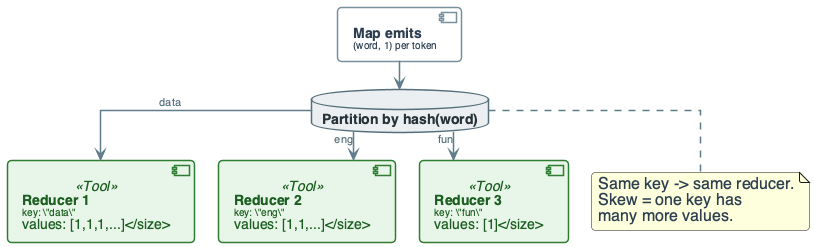

The diagram above was rendered by PlantUML. Its source (embedded in the PNG):
@startuml
'=================================================
' CANONICAL DIAGRAM TEMPLATE - DATA ENGINEERING
'=================================================

top to bottom direction
skinparam linetype ortho
skinparam shadowing false
skinparam roundcorner 8
skinparam handwritten false
skinparam nodesep 24
skinparam ranksep 28

'-------------------------
' FONT & GLOBAL STYLE
'-------------------------
skinparam defaultFontName "Segoe UI, Helvetica, sans-serif"
skinparam defaultFontSize 16
skinparam defaultFontColor #2C3E50

'-------------------------
' GENERIC BOX STYLE
'-------------------------
skinparam rectangle {
    BackgroundColor #F8F9FA
    BorderColor #90A4AE
    BorderThickness 2
    FontColor #263238
    FontSize 14
    FontStyle bold
    Padding 20
}

skinparam component {
    BackgroundColor #FFFFFF
    BorderColor #78909C
    BorderThickness 1.5
    FontSize 14
    Padding 12
}

skinparam database {
    BackgroundColor #ECEFF1
    BorderColor #546E7A
    BorderThickness 1.5
    FontSize 14
    FontColor #263238
}

skinparam arrow {
    Color #607D8B
    Thickness 1.5
    FontSize 11
    FontColor #546E7A
}

'-------------------------
' SEMANTIC STEREOTYPES
'-------------------------
skinparam component<<UI>> {
    BorderColor #8E24AA
    BackgroundColor #F3E5F5
    FontColor #4A148C
}

skinparam component<<Agent>> {
    BorderColor #0288D1
    BackgroundColor #E1F5FE
    FontColor #01579B
}

skinparam component<<Tool>> {
    BorderColor #2E7D32
    BackgroundColor #E8F5E9
    FontColor #1B5E20
}

skinparam component<<Config>> {
    BorderColor #F57C00
    BackgroundColor #FFF3E0
    FontColor #E65100
}

skinparam component<<Bad>> {
    BorderColor #C62828
    BackgroundColor #FFEBEE
    FontColor #B71C1C
}

skinparam component<<V1>> {
    BorderColor #F57C00
    BackgroundColor #FFF3E0
    FontColor #E65100
}

skinparam component<<V2>> {
    BorderColor #2E7D32
    BackgroundColor #E8F5E9
    FontColor #1B5E20
}

skinparam component<<up>> {
    BackgroundColor #E8F5E9
    BorderColor #2E7D32
}

skinparam component<<down>> {
    BackgroundColor #FFEBEE
    BorderColor #C62828
}

skinparam database<<up>> {
    BackgroundColor #E8F5E9
    BorderColor #2E7D32
}

skinparam database<<down>> {
    BackgroundColor #FFEBEE
    BorderColor #C62828
}

skinparam component<<success>> {
    BackgroundColor #E8F5E9
    BorderColor #2E7D32
}

skinparam component<<failure>> {
    BackgroundColor #FFEBEE
    BorderColor #C62828
}

'=================================================

' SHUFFLE GROUPS (WORD COUNT)
component "**Map emits**\n<size:10>(word, 1) per token</size>" as MAP
database "**Partition by hash(word)**" as PART

component "**Reducer 1**\n<size:10>key: \"data\"\nvalues: [1,1,1,...]</size>" as R1 <<Tool>>
component "**Reducer 2**\n<size:10>key: \"eng\"\nvalues: [1,1,...]</size>" as R2 <<Tool>>
component "**Reducer 3**\n<size:10>key: \"fun\"\nvalues: [1]</size>" as R3 <<Tool>>

MAP --> PART
PART --> R1 : "data"
PART --> R2 : "eng"
PART --> R3 : "fun"

note bottom of PART
  Same key -> same reducer.
  Skew = one key has
  many more values.
end note

@enduml